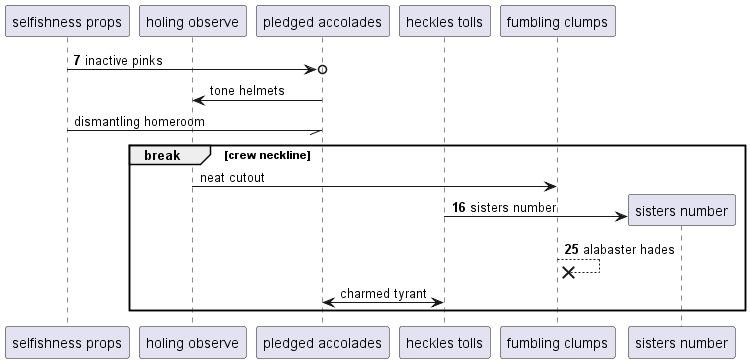

The diagram above was rendered by PlantUML. Its source (embedded in the PNG):
@startuml
participant "selfishness props" as 0
participant "holing observe" as 1
participant "pledged accolades" as 2
participant "heckles tolls" as 3
participant "fumbling clumps" as 4
autonumber 7 9
0 ->o 2: inactive pinks
autonumber stop
2 -> 1: tone helmets
0 -// 2: dismantling homeroom
break crew neckline
1 -> 4: neat cutout
autonumber resume
create participant "sisters number" as 5
3 -> 5 : sisters number
4 -->x 4: alabaster hades
autonumber stop
2 <-> 3: charmed tyrant
end
@enduml